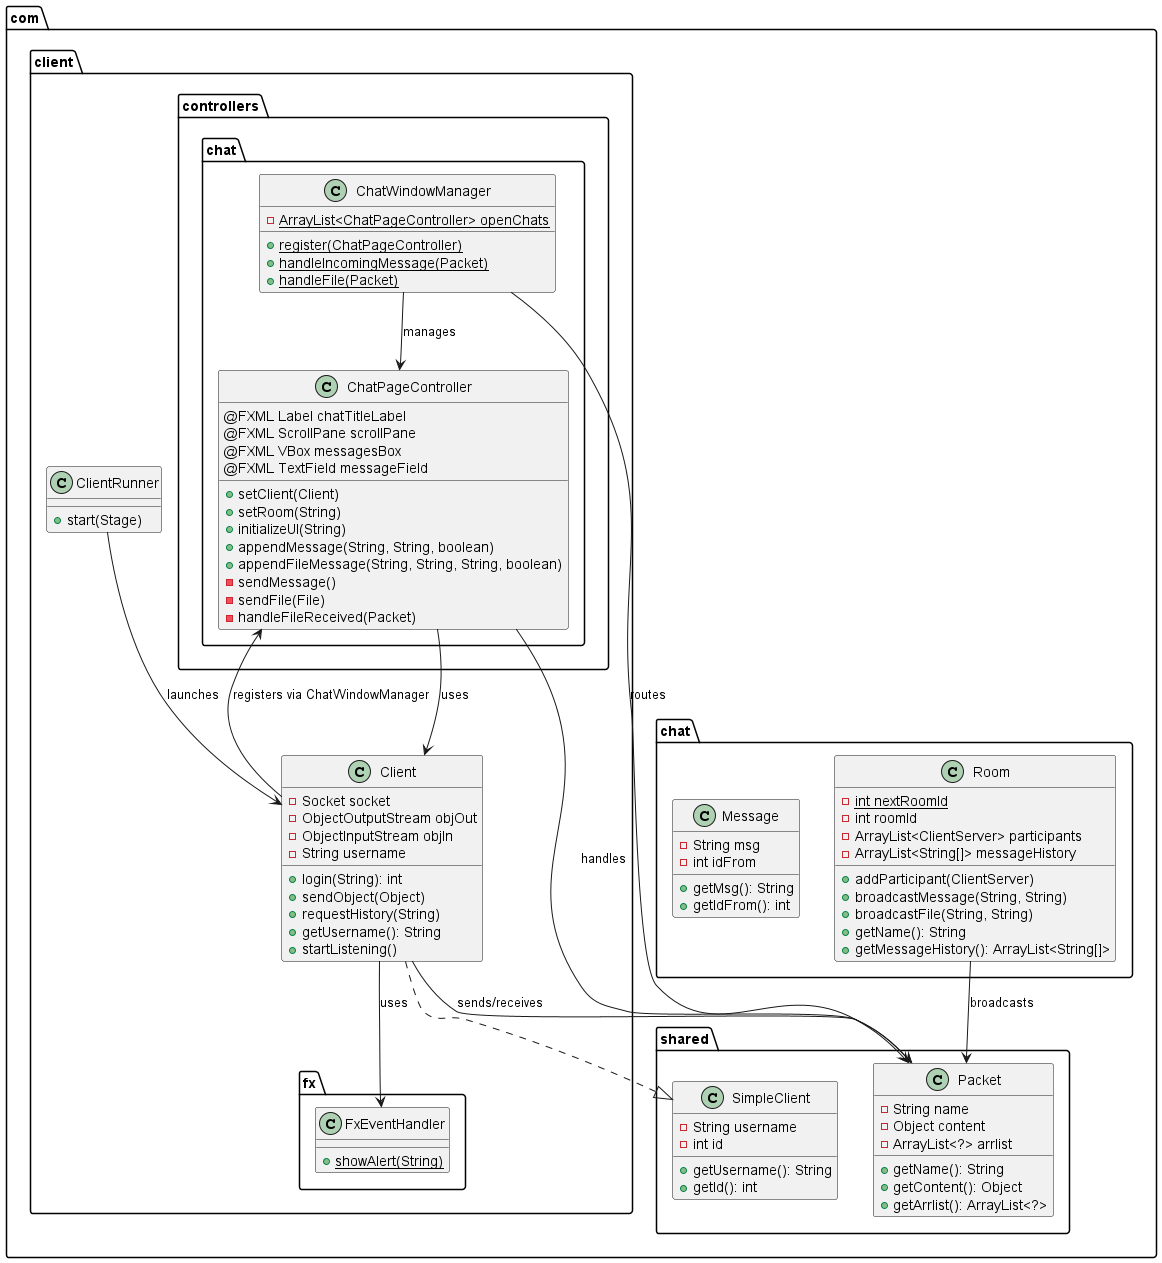

The diagram above was rendered by PlantUML. Its source (embedded in the PNG):
@startuml classdiagram

package "com.client" {
  class Client {
    -Socket socket
    -ObjectOutputStream objOut
    -ObjectInputStream objIn
    -String username
    +login(String): int
    +sendObject(Object)
    +requestHistory(String)
    +getUsername(): String
    +startListening()
  }
  
  class ClientRunner {
    +start(Stage)
  }
  
  package "controllers.chat" {
    class ChatPageController {
      @FXML Label chatTitleLabel
      @FXML ScrollPane scrollPane
      @FXML VBox messagesBox
      @FXML TextField messageField
      +setClient(Client)
      +setRoom(String)
      +initializeUI(String)
      +appendMessage(String, String, boolean)
      +appendFileMessage(String, String, String, boolean)
      -sendMessage()
      -sendFile(File)
      -handleFileReceived(Packet)
    }
    
    class ChatWindowManager {
      {static} -ArrayList<ChatPageController> openChats
      {static} +register(ChatPageController)
      {static} +handleIncomingMessage(Packet)
      {static} +handleFile(Packet)
    }
  }
  
  package "fx" {
    class FxEventHandler {
      {static} +showAlert(String)
    }
  }
}

' package "com.server" {
'   class Server {
'     -int port
'     -ArrayList<ClientServer> clients
'     -ArrayList<Room> rooms
'     +runServer()
'     +addClient(ClientServer)
'     +findClientByUsername(String): ClientServer
'     +getOrCreatePrivateRoom(ClientServer, ClientServer): Room
'     +findRoomByName(String): Room
'   }
  
'   class ClientHandler {
'     -Socket socket
'     -ObjectInputStream objIn
'     -ObjectOutputStream objOut
'     -ClientServer client
'     +run()
'   }
  
'   class ClientServer {
'     -Socket socket
'     -ObjectOutputStream objOut
'     +getOutputStream(): ObjectOutputStream
'   }
' }

package "com.shared" {
  class Packet {
    -String name
    -Object content
    -ArrayList<?> arrlist
    +getName(): String
    +getContent(): Object
    +getArrlist(): ArrayList<?>
  }
  
  class SimpleClient {
    -String username
    -int id
    +getUsername(): String
    +getId(): int
  }
}

package "com.chat" {
  class Room {
    {static} -int nextRoomId
    -int roomId
    -ArrayList<ClientServer> participants
    -ArrayList<String[]> messageHistory
    +addParticipant(ClientServer)
    +broadcastMessage(String, String)
    +broadcastFile(String, String)
    +getName(): String
    +getMessageHistory(): ArrayList<String[]>
  }
  
  class Message {
    -String msg
    -int idFrom
    +getMsg(): String
    +getIdFrom(): int
  }
}

' === Relationships ===
Client --> Packet : sends/receives
Client --> FxEventHandler : uses
ClientRunner --> Client : launches
ChatPageController --> Client : uses
ChatPageController --> Packet : handles
ChatWindowManager --> ChatPageController : manages
ChatWindowManager --> Packet : routes
' ClientHandler --> Server : belongs to
' ClientHandler --> ClientServer : creates
' ClientHandler --> Packet : reads/writes
' ClientServer ..|> SimpleClient
Client ..|> SimpleClient
' Server --> ClientServer : contains
' Server --> Room : contains
' Room --> ClientServer : has participants
Room --> Packet : broadcasts
Client -->  ChatPageController : registers via ChatWindowManager

@enduml